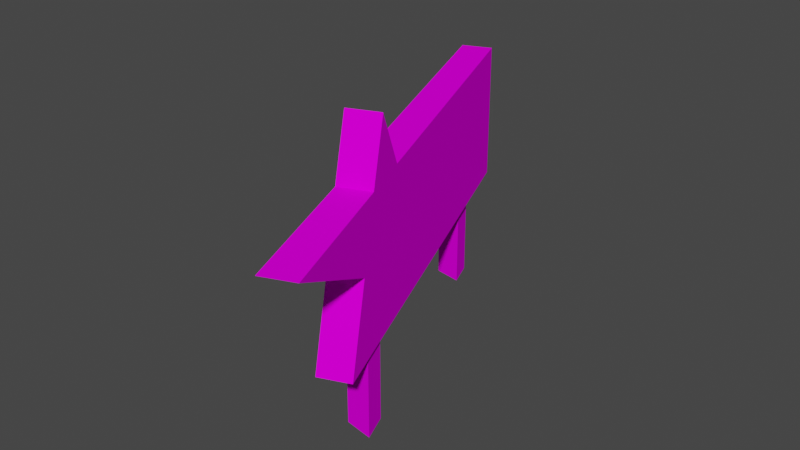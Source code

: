 # Source: dec_ttn_smol.blend  (saved by Blender 3.3.6; exported with 4.5.12 LTS)
import bpy
from mathutils import Matrix  # noqa: F401  (used for matrix-valued properties, if any)

bpy.ops.wm.read_factory_settings(use_empty=True)
scene = bpy.context.scene
scene.name = 'Scene'

# ---- collections
col_collection = bpy.data.collections.new('Collection'); scene.collection.children.link(col_collection)

# ---- images (referenced by path relative to the original .blend; pixels are not part of the script)
import os
ASSET_DIR = os.environ.get("B2B_ASSET_DIR", "")  # directory of the original .blend (textures are referenced by path, not embedded)
HERE = os.path.dirname(os.path.abspath(__file__))  # packed textures are extracted next to this script under _unpacked/

def load_image(name, relpath, width, height, colorspace="sRGB"):
    """Load a texture the original file referenced (path relative to the .blend, or extracted next to this script)."""
    p = next((c for c in (os.path.join(HERE, relpath), os.path.join(ASSET_DIR, relpath)) if relpath and os.path.exists(c)), "")
    if p:
        img = bpy.data.images.load(p, check_existing=True)
        img.name = name
    else:  # same state as the original file: an image datablock whose file is absent (Cycles renders it pink)
        img = bpy.data.images.new(name, width, height)
        img.source = "FILE"
        img.filepath = "//" + (relpath or name)
    img.colorspace_settings.name = colorspace
    return img
img_level3_sponser3_png_013 = load_image('level3_sponser3.png.013', 'level3_sponser3.png', 1024, 1024, 'sRGB')
img_level3_sponser2_png_013 = load_image('level3_sponser2.png.013', 'level3_sponser2.png', 1024, 1024, 'sRGB')

# ---- materials (node trees are filled in below, after node groups)
mat_level3_sponser3 = bpy.data.materials.new('level3_sponser3')
mat_level3_sponser3.alpha_threshold = 0.0
mat_level3_sponser3.use_transparent_shadow = False
mat_level3_sponser3.diffuse_color = (1.0, 1.0, 1.0, 1.0)
mat_level3_sponser3.roughness = 0.5
mat_level3_sponser2 = bpy.data.materials.new('level3_sponser2')
mat_level3_sponser2.alpha_threshold = 0.0
mat_level3_sponser2.use_transparent_shadow = False
mat_level3_sponser2.diffuse_color = (1.0, 1.0, 1.0, 1.0)
mat_level3_sponser2.roughness = 0.5

# ---- material node trees
mat_level3_sponser3.use_nodes = True; mat_level3_sponser3.node_tree.nodes.clear()
_N = mat_level3_sponser3.node_tree.nodes; _L = mat_level3_sponser3.node_tree.links
n0 = _N.new('ShaderNodeBsdfDiffuse'); n0.name = 'Diffuse BSDF'; n0.location = (0, 0)
n1 = _N.new('ShaderNodeTexImage'); n1.name = 'Image Texture'; n1.location = (0, 0)
n1.image = img_level3_sponser3_png_013
n2 = _N.new('ShaderNodeOutputMaterial'); n2.name = 'Material Output'; n2.location = (0, 0)
_L.new(n0.outputs[0], n2.inputs[0])
_L.new(n1.outputs[0], n0.inputs[0])
n2.is_active_output = True
mat_level3_sponser2.use_nodes = True; mat_level3_sponser2.node_tree.nodes.clear()
_N = mat_level3_sponser2.node_tree.nodes; _L = mat_level3_sponser2.node_tree.links
n0 = _N.new('ShaderNodeBsdfDiffuse'); n0.name = 'Diffuse BSDF'; n0.location = (0, 0)
n1 = _N.new('ShaderNodeTexImage'); n1.name = 'Image Texture'; n1.location = (0, 0)
n1.image = img_level3_sponser2_png_013
n2 = _N.new('ShaderNodeOutputMaterial'); n2.name = 'Material Output'; n2.location = (0, 0)
_L.new(n0.outputs[0], n2.inputs[0])
_L.new(n1.outputs[0], n0.inputs[0])
n2.is_active_output = True

# ---- world
world_world = bpy.data.worlds.new('World'); scene.world = world_world
world_world.use_nodes = True; world_world.node_tree.nodes.clear()
_N = world_world.node_tree.nodes; _L = world_world.node_tree.links
n0 = _N.new('ShaderNodeOutputWorld'); n0.name = 'World Output'; n0.location = (300, 300)
n1 = _N.new('ShaderNodeBackground'); n1.name = 'Background'; n1.location = (10, 300)
n1.inputs[0].default_value = (0.05088, 0.05088, 0.05088, 1.0)
_L.new(n1.outputs[0], n0.inputs[0])
n0.is_active_output = True
world_world.color = (0.05088, 0.05088, 0.05088)
world_world.use_sun_shadow = False
world_world.sun_shadow_jitter_overblur = 0.0

# ---- meshes
me_track13_pmd0_mesh_014 = bpy.data.meshes.new('TRACK13.PMD0.mesh.014')
me_track13_pmd0_mesh_014.from_pydata([(1.773, -3.498, 3.875), (2.841, -6.209, 5.372), (1.571, -2.985, 5.372), (0.8727, -3.26, 5.372), (0.6707, -2.747, 6.71), (1.368, -2.472, 6.71), (1.075, -3.773, 3.875), (2.143, -6.484, 5.372), (1.08, -1.739, 5.372), (-1.639, 5.162, 2.0), (2.036, -4.165, 2.0), (1.338, -4.44, 2.0), (-2.336, 4.887, 5.372), (-1.639, 5.162, 5.372), (0.382, -2.014, 5.372), (-2.336, 4.887, 2.0), (-1.556, 3.042, 7.772e-05), (-1.122, 3.564, 7.772e-05), (-1.122, 3.564, 2.0), (-1.556, 3.042, 2.0), (-0.8842, 2.929, 7.772e-05), (-0.8842, 2.929, 2.0), (0.9256, -3.13, 7.772e-05), (1.359, -2.608, 7.772e-05), (1.359, -2.608, 2.0), (0.9256, -3.13, 2.0), (1.597, -3.244, 7.772e-05), (1.597, -3.244, 2.0)], [], [(0, 2, 1), (3, 2, 5, 4), (6, 0, 1, 7), (2, 8, 5), (7, 1, 2, 3), (9, 0, 10), (11, 10, 0, 6), (12, 14, 8, 13), (4, 5, 8, 14), (8, 2, 0), (8, 0, 9, 13), (9, 15, 12, 13), (16, 19, 18, 17), (17, 18, 21, 20), (20, 21, 19, 16), (22, 25, 24, 23), (23, 24, 27, 26), (26, 27, 25, 22), (14, 6, 3), (14, 12, 15, 6), (6, 15, 11), (14, 3, 4), (3, 6, 7)])
me_track13_pmd0_mesh_014.polygons.foreach_set('material_index', [1, 1, 1, 1, 1, 1, 1, 1, 1, 1, 1, 1, 0, 0, 0, 0, 0, 0, 1, 1, 1, 1, 1])
_uv = me_track13_pmd0_mesh_014.uv_layers.new(name='UVMap')
_uv.uv.foreach_set('vector', [0.498, 0.3399, 0.4717, 0.427, 0.6479, 0.427, 0.4717, 0.427, 0.4717, 0.427, 0.4429, 0.51, 0.4429, 0.51, 0.498, 0.3371, 0.498, 0.3371, 0.6479, 0.4242, 0.6479, 0.4242, 0.4717, 0.427, 0.4016, 0.427, 0.4429, 0.51, 0.6426, 0.427, 0.6426, 0.427, 0.4717, 0.427, 0.4717, 0.427, 0.01312, 0.2182, 0.498, 0.3399, 0.5382, 0.2182, 0.5435, 0.2348, 0.5435, 0.2348, 0.5033, 0.3343, 0.5033, 0.3343, 0.01312, 0.427, 0.4016, 0.427, 0.4016, 0.427, 0.01312, 0.427, 0.4429, 0.51, 0.4429, 0.51, 0.4016, 0.427, 0.4016, 0.427, 0.4016, 0.427, 0.4717, 0.427, 0.498, 0.3399, 0.4016, 0.427, 0.498, 0.3399, 0.01312, 0.2182, 0.01312, 0.427, 0.01312, 0.2182, 0.01312, 0.2182, 0.01312, 0.427, 0.01312, 0.427, 0.2471, 0.9506, 0.01243, 0.9506, 0.01243, 0.9798, 0.2471, 0.9798, 0.2471, 0.9506, 0.01243, 0.9506, 0.01243, 0.9798, 0.2471, 0.9798, 0.2471, 0.9506, 0.01243, 0.9506, 0.01243, 0.9798, 0.2471, 0.9798, 0.2471, 0.9506, 0.01243, 0.9506, 0.01243, 0.9798, 0.2471, 0.9798, 0.2471, 0.9506, 0.01243, 0.9506, 0.01243, 0.9798, 0.2471, 0.9798, 0.2471, 0.9506, 0.01243, 0.9506, 0.01243, 0.9798, 0.2471, 0.9798, 0.4016, 0.427, 0.498, 0.3399, 0.4717, 0.427, 0.4016, 0.427, 0.01312, 0.427, 0.01312, 0.2182, 0.498, 0.3399, 0.498, 0.3399, 0.01312, 0.2182, 0.5382, 0.2182, 0.4016, 0.427, 0.4717, 0.427, 0.4429, 0.51, 0.4717, 0.427, 0.498, 0.3399, 0.6479, 0.427])
me_track13_pmd0_mesh_014.materials.append(mat_level3_sponser3)
me_track13_pmd0_mesh_014.materials.append(mat_level3_sponser2)
me_track13_pmd0_mesh_014.use_remesh_preserve_volume = False
me_track13_pmd0_mesh_014.use_remesh_preserve_attributes = False
me_track13_pmd0_mesh_014.use_mirror_vertex_groups = False
me_track13_pmd0_mesh_014.update()

# ---- objects
ob_main = bpy.data.objects.new('main', me_track13_pmd0_mesh_014)

# ---- transforms, parenting, visibility, modifiers, constraints
ob_main.location = (0.0, 0.0, 0.0)
ob_main.lineart.crease_threshold = 0.0

# ---- collection membership
col_collection.objects.link(ob_main)

# ---- scene / render settings (as saved in the file)
scene.frame_start = 1; scene.frame_end = 250; scene.frame_set(1)
scene.render.engine = 'BLENDER_EEVEE_NEXT'
scene.cycles.sampling_pattern = 'TABULATED_SOBOL'
scene.cycles.use_light_tree = False
scene.view_settings.view_transform = 'Filmic'
bpy.context.view_layer.update()

# ---- added for rendering (the .blend has no active camera and no usable light): camera, sun
cam_auto = bpy.data.cameras.new('AutoCamera')
cam_auto.lens = 50.0
cam_auto.sensor_width = 36.0
cam_auto.clip_end = 1000.0
ob_auto_camera = bpy.data.objects.new('AutoCamera', cam_auto)
scene.collection.objects.link(ob_auto_camera)
ob_auto_camera.location = (13.5783, -16.6526, 14.0162)
ob_auto_camera.rotation_euler = (1.09748, -7.21219e-08, 0.694738)
scene.camera = ob_auto_camera
light_auto_sun = bpy.data.lights.new('AutoSun', 'SUN')
light_auto_sun.energy = 3.0
light_auto_sun.angle = 0.0523599
ob_auto_sun = bpy.data.objects.new('AutoSun', light_auto_sun)
scene.collection.objects.link(ob_auto_sun)
ob_auto_sun.rotation_euler = (0.872665, 0.174533, 0.523599)
bpy.context.view_layer.update()
